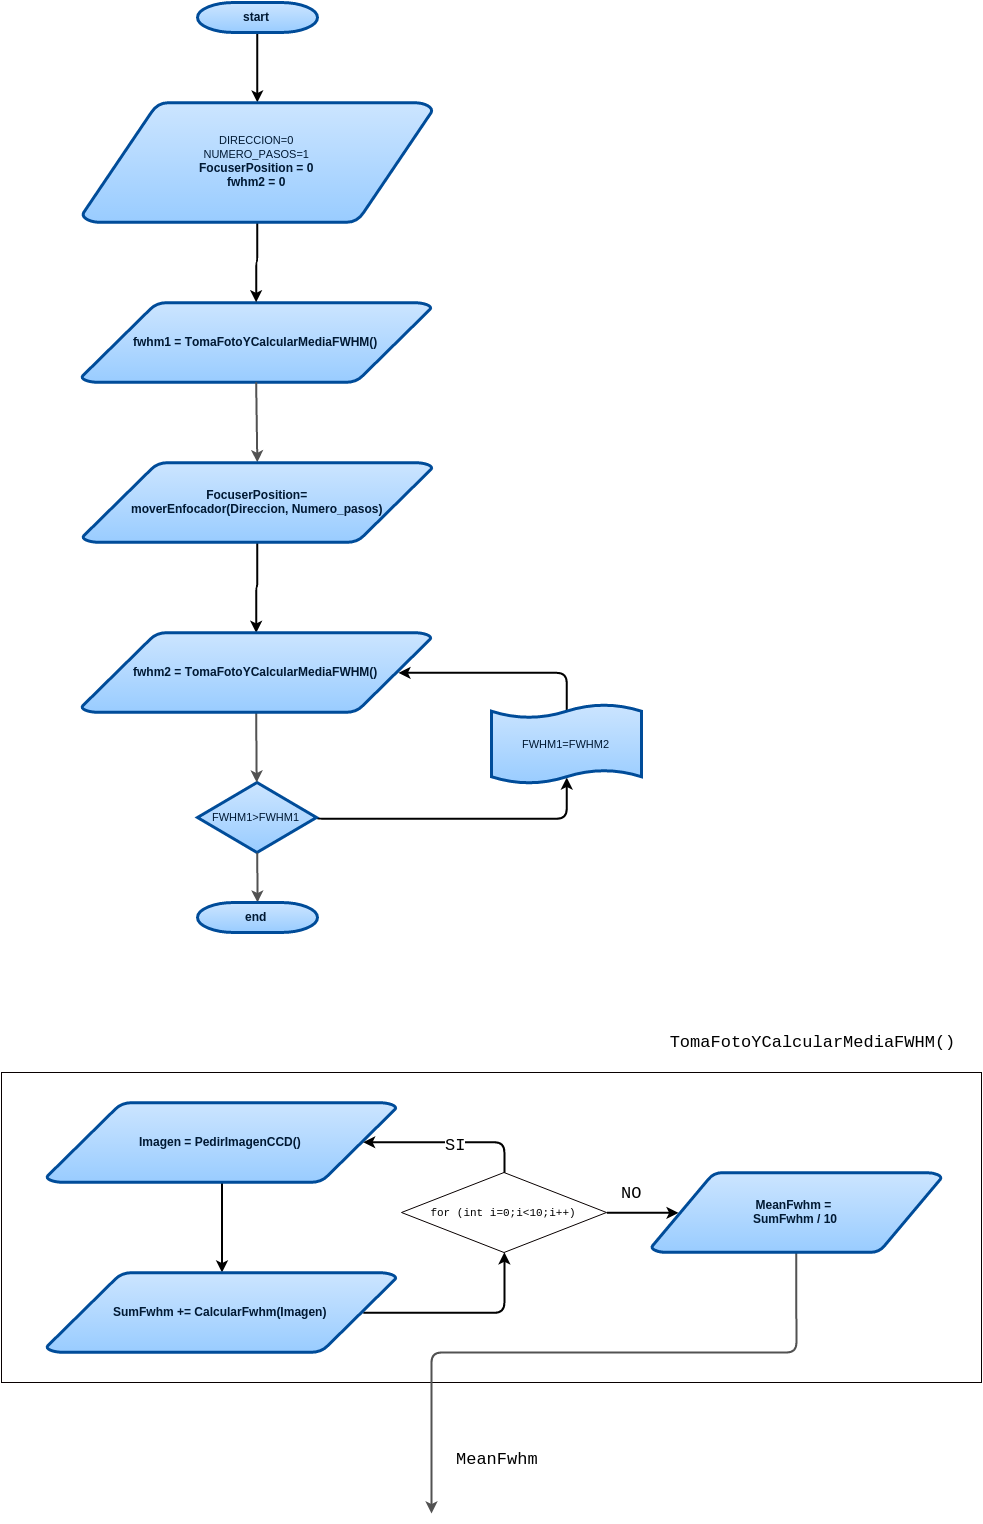

The diagram above was exported from draw.io. Its source (the exported page's mxGraphModel, read from the mxfile embedded in the PNG):
<mxGraphModel dx="1193" dy="682" grid="1" gridSize="10" guides="1" tooltips="1" connect="1" arrows="1" fold="1" page="1" pageScale="1" pageWidth="826" pageHeight="1169" background="#ffffff" math="0" shadow="0">
  <root>
    <mxCell id="0" />
    <mxCell id="1" parent="0" />
    <mxCell id="37f74a85c1719992-24" value="" style="whiteSpace=wrap;html=1;rounded=0;labelBackgroundColor=#ffffff;strokeColor=#080000;strokeWidth=1;fillColor=none;fontFamily=Courier New;fontSize=17;fontColor=none;" vertex="1" parent="1">
      <mxGeometry x="30" y="2000" width="980" height="310" as="geometry" />
    </mxCell>
    <mxCell id="37f74a85c1719992-3" style="edgeStyle=orthogonalEdgeStyle;rounded=1;html=1;exitX=0.5;exitY=1;exitPerimeter=0;startArrow=none;startFill=0;endArrow=classic;endFill=1;jettySize=auto;orthogonalLoop=1;strokeColor=#000000;strokeWidth=2;fontFamily=Courier New;fontSize=17;fontColor=none;" edge="1" source="37f74a85c1719992-4" target="37f74a85c1719992-6" parent="1">
      <mxGeometry x="250.14285714285734" y="2109.714285714286" as="geometry" />
    </mxCell>
    <mxCell id="37f74a85c1719992-4" value="Imagen = PedirImagenCCD()&lt;br&gt;" style="shape=mxgraph.flowchart.data;fillColor=#99CCFF;strokeColor=#004C99;strokeWidth=3;gradientColor=#CCE5FF;gradientDirection=north;fontColor=#001933;fontStyle=1;html=1;" vertex="1" parent="1">
      <mxGeometry x="75" y="2030" width="350" height="80" as="geometry" />
    </mxCell>
    <mxCell id="37f74a85c1719992-27" style="edgeStyle=orthogonalEdgeStyle;rounded=1;html=1;exitX=0.905;exitY=0.5;exitPerimeter=0;startArrow=none;startFill=0;endArrow=classic;endFill=1;jettySize=auto;orthogonalLoop=1;strokeColor=#000000;strokeWidth=2;fontFamily=Courier New;fontSize=17;fontColor=none;" edge="1" parent="1" source="37f74a85c1719992-6" target="37f74a85c1719992-26">
      <mxGeometry relative="1" as="geometry" />
    </mxCell>
    <mxCell id="37f74a85c1719992-6" value="&lt;span&gt;SumF&lt;/span&gt;&lt;span&gt;whm&lt;/span&gt;&lt;span&gt;&amp;nbsp;+= CalcularFwhm(Imagen)&lt;/span&gt;&lt;br&gt;" style="shape=mxgraph.flowchart.data;fillColor=#99CCFF;strokeColor=#004C99;strokeWidth=3;gradientColor=#CCE5FF;gradientDirection=north;fontColor=#001933;fontStyle=1;html=1;" vertex="1" parent="1">
      <mxGeometry x="75" y="2200" width="350" height="80" as="geometry" />
    </mxCell>
    <mxCell id="37f74a85c1719992-7" style="edgeStyle=none;rounded=1;html=1;exitX=0.5;exitY=1;exitPerimeter=0;strokeColor=#525252;strokeWidth=2;fontSize=20;" edge="1" source="37f74a85c1719992-29" parent="1">
      <mxGeometry x="250.14285714285734" y="2281.1428571428573" as="geometry">
        <mxPoint x="460" y="2440.941176470588" as="targetPoint" />
        <Array as="points">
          <mxPoint x="825" y="2280" />
          <mxPoint x="460" y="2280" />
        </Array>
      </mxGeometry>
    </mxCell>
    <mxCell id="37f74a85c1719992-28" style="edgeStyle=orthogonalEdgeStyle;rounded=1;html=1;exitX=0.5;exitY=0;entryX=0.905;entryY=0.5;entryPerimeter=0;startArrow=none;startFill=0;endArrow=classic;endFill=1;jettySize=auto;orthogonalLoop=1;strokeColor=#000000;strokeWidth=2;fontFamily=Courier New;fontSize=17;fontColor=none;" edge="1" parent="1" source="37f74a85c1719992-26" target="37f74a85c1719992-4">
      <mxGeometry relative="1" as="geometry" />
    </mxCell>
    <mxCell id="37f74a85c1719992-31" value="SI" style="text;html=1;resizable=0;points=[];align=center;verticalAlign=middle;labelBackgroundColor=#ffffff;fontSize=17;fontFamily=Courier New;fontColor=none;" vertex="1" connectable="0" parent="37f74a85c1719992-28">
      <mxGeometry x="-0.0667" y="3" relative="1" as="geometry">
        <mxPoint as="offset" />
      </mxGeometry>
    </mxCell>
    <mxCell id="37f74a85c1719992-30" style="edgeStyle=orthogonalEdgeStyle;rounded=1;html=1;exitX=1;exitY=0.5;startArrow=none;startFill=0;endArrow=classic;endFill=1;jettySize=auto;orthogonalLoop=1;strokeColor=#000000;strokeWidth=2;fontFamily=Courier New;fontSize=17;fontColor=none;entryX=0.095;entryY=0.5;entryPerimeter=0;" edge="1" parent="1" source="37f74a85c1719992-26" target="37f74a85c1719992-29">
      <mxGeometry relative="1" as="geometry">
        <Array as="points" />
      </mxGeometry>
    </mxCell>
    <mxCell id="37f74a85c1719992-32" value="NO" style="text;html=1;resizable=0;points=[];align=center;verticalAlign=middle;labelBackgroundColor=#ffffff;fontSize=17;fontFamily=Courier New;fontColor=none;" vertex="1" connectable="0" parent="37f74a85c1719992-30">
      <mxGeometry x="-0.28" y="-2" relative="1" as="geometry">
        <mxPoint x="-1" y="-22" as="offset" />
      </mxGeometry>
    </mxCell>
    <mxCell id="37f74a85c1719992-26" value="&lt;font style=&quot;font-size: 11px&quot;&gt;for (int i=0;i&amp;lt;10;i++)&lt;/font&gt;" style="rhombus;whiteSpace=wrap;html=1;rounded=0;labelBackgroundColor=#ffffff;strokeColor=#080000;strokeWidth=1;fillColor=none;fontFamily=Courier New;fontSize=17;fontColor=none;" vertex="1" parent="1">
      <mxGeometry x="430" y="2100" width="205" height="80" as="geometry" />
    </mxCell>
    <mxCell id="37f74a85c1719992-29" value="&lt;span&gt;MeanFwhm =&amp;nbsp;&lt;/span&gt;&lt;div&gt;&lt;span&gt;SumF&lt;/span&gt;&lt;span&gt;whm / 10&lt;/span&gt;&lt;br&gt;&lt;/div&gt;" style="shape=mxgraph.flowchart.data;fillColor=#99CCFF;strokeColor=#004C99;strokeWidth=3;gradientColor=#CCE5FF;gradientDirection=north;fontColor=#001933;fontStyle=1;html=1;" vertex="1" parent="1">
      <mxGeometry x="680" y="2100" width="290" height="80" as="geometry" />
    </mxCell>
    <mxCell id="37f74a85c1719992-33" value="TomaFotoYCalcularMediaFWHM()" style="text;html=1;strokeColor=none;fillColor=none;align=center;verticalAlign=middle;whiteSpace=wrap;rounded=0;labelBackgroundColor=#ffffff;fontFamily=Courier New;fontSize=17;fontColor=none;" vertex="1" parent="1">
      <mxGeometry x="763" y="1960" width="155" height="20" as="geometry" />
    </mxCell>
    <mxCell id="37f74a85c1719992-36" value="MeanFwhm" style="text;html=1;resizable=0;points=[];autosize=1;align=left;verticalAlign=top;spacingTop=-4;fontSize=17;fontFamily=Courier New;fontColor=none;" vertex="1" parent="1">
      <mxGeometry x="483" y="2375" width="100" height="20" as="geometry" />
    </mxCell>
    <mxCell id="37f74a85c1719992-59" style="edgeStyle=orthogonalEdgeStyle;rounded=1;html=1;exitX=0.5;exitY=1;exitPerimeter=0;startArrow=none;startFill=0;endArrow=classic;endFill=1;jettySize=auto;orthogonalLoop=1;strokeColor=#000000;strokeWidth=2;fontFamily=Courier New;fontSize=17;fontColor=none;" edge="1" source="37f74a85c1719992-60" target="37f74a85c1719992-79" parent="1">
      <mxGeometry x="285.14285714285734" y="721.1428571428573" as="geometry" />
    </mxCell>
    <mxCell id="37f74a85c1719992-60" value="start" style="shape=mxgraph.flowchart.terminator;fillColor=#99CCFF;strokeColor=#004C99;strokeWidth=3;gradientColor=#CCE5FF;gradientDirection=north;fontColor=#001933;fontStyle=1;html=1;" vertex="1" parent="1">
      <mxGeometry x="226" y="930" width="120" height="30" as="geometry" />
    </mxCell>
    <mxCell id="37f74a85c1719992-63" value="&lt;span&gt;fwhm1 =&amp;nbsp;&lt;/span&gt;&lt;span&gt;TomaFotoYCalcularMediaFWHM()&lt;/span&gt;&lt;br&gt;" style="shape=mxgraph.flowchart.data;fillColor=#99CCFF;strokeColor=#004C99;strokeWidth=3;gradientColor=#CCE5FF;gradientDirection=north;fontColor=#001933;fontStyle=1;html=1;" vertex="1" parent="1">
      <mxGeometry x="110" y="1230" width="350" height="80" as="geometry" />
    </mxCell>
    <mxCell id="37f74a85c1719992-64" style="edgeStyle=none;rounded=1;html=1;exitX=0.5;exitY=1;exitPerimeter=0;entryX=0.5;entryY=0;entryPerimeter=0;strokeColor=#525252;strokeWidth=2;fontSize=20;" edge="1" source="37f74a85c1719992-63" target="37f74a85c1719992-66" parent="1">
      <mxGeometry x="285.14285714285734" y="1241.1428571428573" as="geometry">
        <mxPoint x="225" y="1331" as="targetPoint" />
      </mxGeometry>
    </mxCell>
    <mxCell id="37f74a85c1719992-65" style="edgeStyle=orthogonalEdgeStyle;rounded=1;html=1;exitX=0.5;exitY=1;exitPerimeter=0;startArrow=none;startFill=0;endArrow=classic;endFill=1;jettySize=auto;orthogonalLoop=1;strokeColor=#000000;strokeWidth=2;fontFamily=Courier New;fontSize=17;fontColor=none;entryX=0.5;entryY=0;entryPerimeter=0;" edge="1" source="37f74a85c1719992-66" target="37f74a85c1719992-80" parent="1">
      <mxGeometry x="285.14285714285734" y="1401.1428571428573" as="geometry">
        <mxPoint x="284.6470588235295" y="1500" as="targetPoint" />
        <Array as="points" />
      </mxGeometry>
    </mxCell>
    <mxCell id="37f74a85c1719992-66" value="&lt;span&gt;FocuserPosition=&lt;/span&gt;&lt;div&gt;&lt;span&gt;moverEnfocador(Direccion, Numero_pasos)&lt;/span&gt;&lt;br&gt;&lt;/div&gt;" style="shape=mxgraph.flowchart.data;fillColor=#99CCFF;strokeColor=#004C99;strokeWidth=3;gradientColor=#CCE5FF;gradientDirection=north;fontColor=#001933;fontStyle=1;html=1;" vertex="1" parent="1">
      <mxGeometry x="111" y="1390" width="350" height="80" as="geometry" />
    </mxCell>
    <mxCell id="37f74a85c1719992-82" style="edgeStyle=orthogonalEdgeStyle;rounded=1;html=1;exitX=1;exitY=0.5;exitPerimeter=0;entryX=0.5;entryY=0.91;entryPerimeter=0;startArrow=none;startFill=0;endArrow=classic;endFill=1;jettySize=auto;orthogonalLoop=1;strokeColor=#000000;strokeWidth=2;fontFamily=Courier New;fontSize=17;fontColor=none;" edge="1" parent="1" source="37f74a85c1719992-70" target="37f74a85c1719992-81">
      <mxGeometry relative="1" as="geometry">
        <Array as="points">
          <mxPoint x="345" y="1746" />
        </Array>
      </mxGeometry>
    </mxCell>
    <mxCell id="37f74a85c1719992-70" value="&lt;span style=&quot;font-size: 11px ; font-weight: normal ; line-height: 13.1999998092651px&quot;&gt;FWHM1&amp;gt;FWHM1&lt;/span&gt;" style="shape=mxgraph.flowchart.decision;fillColor=#99CCFF;strokeColor=#004C99;strokeWidth=3;gradientColor=#CCE5FF;gradientDirection=north;fontColor=#001933;fontStyle=1;html=1;" vertex="1" parent="1">
      <mxGeometry x="226" y="1710" width="119" height="70" as="geometry" />
    </mxCell>
    <mxCell id="37f74a85c1719992-71" style="edgeStyle=none;rounded=1;html=1;exitX=0.5;exitY=1;exitPerimeter=0;strokeColor=#525252;strokeWidth=2;fontSize=20;" edge="1" source="37f74a85c1719992-80" target="37f74a85c1719992-70" parent="1">
      <mxGeometry x="284.70401554404134" y="1729.7142857142858" as="geometry">
        <mxPoint x="284.6470588235295" y="1729.7647058823532" as="sourcePoint" />
      </mxGeometry>
    </mxCell>
    <mxCell id="37f74a85c1719992-75" style="edgeStyle=none;rounded=1;html=1;exitX=0.5;exitY=1;exitPerimeter=0;strokeColor=#525252;strokeWidth=2;fontSize=20;" edge="1" source="37f74a85c1719992-70" target="37f74a85c1719992-76" parent="1">
      <mxGeometry x="285.02392344497594" y="1875.4285714285716" as="geometry">
        <mxPoint x="225" y="1911" as="targetPoint" />
      </mxGeometry>
    </mxCell>
    <mxCell id="37f74a85c1719992-76" value="end" style="shape=mxgraph.flowchart.terminator;fillColor=#99CCFF;strokeColor=#004C99;strokeWidth=3;gradientColor=#CCE5FF;gradientDirection=north;fontColor=#001933;fontStyle=1;html=1;" vertex="1" parent="1">
      <mxGeometry x="226" y="1830" width="120" height="30" as="geometry" />
    </mxCell>
    <mxCell id="37f74a85c1719992-78" style="edgeStyle=orthogonalEdgeStyle;rounded=1;html=1;exitX=0.5;exitY=1;exitPerimeter=0;startArrow=none;startFill=0;endArrow=classic;endFill=1;jettySize=auto;orthogonalLoop=1;strokeColor=#000000;strokeWidth=2;fontFamily=Courier New;fontSize=17;fontColor=none;entryX=0.5;entryY=0;entryPerimeter=0;" edge="1" source="37f74a85c1719992-79" target="37f74a85c1719992-63" parent="1">
      <mxGeometry x="285.14285714285734" y="929.7142857142858" as="geometry">
        <mxPoint x="284.6470588235295" y="990" as="targetPoint" />
        <Array as="points" />
      </mxGeometry>
    </mxCell>
    <mxCell id="37f74a85c1719992-79" value="&lt;span style=&quot;font-size: 11px ; font-weight: normal ; line-height: 13.2px&quot;&gt;DIRECCION=0&lt;/span&gt;&lt;div&gt;&lt;span style=&quot;font-size: 11px ; font-weight: normal ; line-height: 13.2px&quot;&gt;NUMERO_PASOS=1&lt;/span&gt;&lt;/div&gt;&lt;div&gt;&lt;span&gt;FocuserPosition = 0&lt;/span&gt;&lt;br&gt;&lt;/div&gt;&lt;div&gt;&lt;span&gt;fwhm2 = 0&lt;br&gt;&lt;/span&gt;&lt;/div&gt;" style="shape=mxgraph.flowchart.data;fillColor=#99CCFF;strokeColor=#004C99;strokeWidth=3;gradientColor=#CCE5FF;gradientDirection=north;fontColor=#001933;fontStyle=1;html=1;" vertex="1" parent="1">
      <mxGeometry x="111" y="1030" width="350" height="120" as="geometry" />
    </mxCell>
    <mxCell id="37f74a85c1719992-80" value="&lt;span&gt;fwhm2 =&amp;nbsp;&lt;/span&gt;&lt;span&gt;TomaFotoYCalcularMediaFWHM()&lt;/span&gt;&lt;br&gt;" style="shape=mxgraph.flowchart.data;fillColor=#99CCFF;strokeColor=#004C99;strokeWidth=3;gradientColor=#CCE5FF;gradientDirection=north;fontColor=#001933;fontStyle=1;html=1;" vertex="1" parent="1">
      <mxGeometry x="110" y="1560" width="350" height="80" as="geometry" />
    </mxCell>
    <mxCell id="37f74a85c1719992-83" style="edgeStyle=orthogonalEdgeStyle;rounded=1;html=1;exitX=0.5;exitY=0.09;exitPerimeter=0;entryX=0.905;entryY=0.5;entryPerimeter=0;startArrow=none;startFill=0;endArrow=classic;endFill=1;jettySize=auto;orthogonalLoop=1;strokeColor=#000000;strokeWidth=2;fontFamily=Courier New;fontSize=17;fontColor=none;" edge="1" parent="1" source="37f74a85c1719992-81" target="37f74a85c1719992-80">
      <mxGeometry relative="1" as="geometry">
        <Array as="points">
          <mxPoint x="595" y="1600" />
        </Array>
      </mxGeometry>
    </mxCell>
    <mxCell id="37f74a85c1719992-81" value="&lt;span style=&quot;font-size: 11px ; font-weight: normal ; line-height: 13.2px&quot;&gt;FWHM1=FWHM2&lt;/span&gt;" style="shape=mxgraph.flowchart.paper_tape;fillColor=#99CCFF;strokeColor=#004C99;strokeWidth=3;gradientColor=#CCE5FF;gradientDirection=north;fontColor=#001933;fontStyle=1;html=1;" vertex="1" parent="1">
      <mxGeometry x="520" y="1631" width="150" height="81" as="geometry" />
    </mxCell>
  </root>
</mxGraphModel>